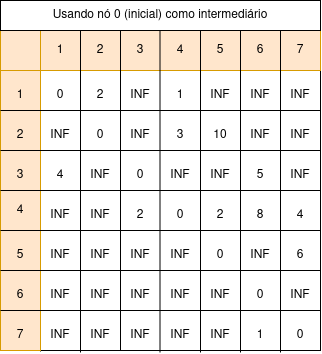

The diagram above was exported from draw.io. Its source (the exported page's mxGraphModel, read from the mxfile embedded in the PNG):
<mxGraphModel dx="884" dy="567" grid="1" gridSize="10" guides="1" tooltips="1" connect="1" arrows="1" fold="1" page="1" pageScale="1" pageWidth="850" pageHeight="1100" math="0" shadow="0">
  <root>
    <mxCell id="0" />
    <mxCell id="1" parent="0" />
    <mxCell id="Y4TKOmFHzQjgCxaDZoTH-1" value="" style="rounded=0;whiteSpace=wrap;html=1;" parent="1" vertex="1">
      <mxGeometry x="240" y="160" width="320" height="320" as="geometry" />
    </mxCell>
    <mxCell id="Y4TKOmFHzQjgCxaDZoTH-7" value="" style="endArrow=none;html=1;rounded=0;entryX=1;entryY=0.5;entryDx=0;entryDy=0;exitX=0;exitY=0.5;exitDx=0;exitDy=0;" parent="1" edge="1">
      <mxGeometry width="50" height="50" relative="1" as="geometry">
        <mxPoint x="240" y="200" as="sourcePoint" />
        <mxPoint x="560" y="200" as="targetPoint" />
      </mxGeometry>
    </mxCell>
    <mxCell id="Y4TKOmFHzQjgCxaDZoTH-11" value="" style="endArrow=none;html=1;rounded=0;exitX=0.125;exitY=1.003;exitDx=0;exitDy=0;exitPerimeter=0;entryX=0.125;entryY=-0.003;entryDx=0;entryDy=0;entryPerimeter=0;" parent="1" source="Y4TKOmFHzQjgCxaDZoTH-1" target="Y4TKOmFHzQjgCxaDZoTH-1" edge="1">
      <mxGeometry width="50" height="50" relative="1" as="geometry">
        <mxPoint x="400" y="350" as="sourcePoint" />
        <mxPoint x="450" y="300" as="targetPoint" />
      </mxGeometry>
    </mxCell>
    <mxCell id="Y4TKOmFHzQjgCxaDZoTH-18" value="" style="rounded=0;whiteSpace=wrap;html=1;fillColor=#ffe6cc;strokeColor=#d79b00;" parent="1" vertex="1">
      <mxGeometry x="280" y="160" width="280" height="40" as="geometry" />
    </mxCell>
    <mxCell id="Y4TKOmFHzQjgCxaDZoTH-19" value="" style="rounded=0;whiteSpace=wrap;html=1;fillColor=#ffe6cc;strokeColor=#d79b00;" parent="1" vertex="1">
      <mxGeometry x="240" y="200" width="40" height="280" as="geometry" />
    </mxCell>
    <mxCell id="Y4TKOmFHzQjgCxaDZoTH-20" value="" style="whiteSpace=wrap;html=1;aspect=fixed;fillColor=#ffe6cc;strokeColor=#d79b00;" parent="1" vertex="1">
      <mxGeometry x="240" y="160" width="40" height="40" as="geometry" />
    </mxCell>
    <mxCell id="Y4TKOmFHzQjgCxaDZoTH-12" value="" style="endArrow=none;html=1;rounded=0;exitX=0.125;exitY=1.003;exitDx=0;exitDy=0;exitPerimeter=0;entryX=0.125;entryY=-0.003;entryDx=0;entryDy=0;entryPerimeter=0;textShadow=0;" parent="1" edge="1">
      <mxGeometry width="50" height="50" relative="1" as="geometry">
        <mxPoint x="320" y="482" as="sourcePoint" />
        <mxPoint x="320" y="160" as="targetPoint" />
      </mxGeometry>
    </mxCell>
    <mxCell id="Y4TKOmFHzQjgCxaDZoTH-13" value="" style="endArrow=none;html=1;rounded=0;exitX=0.125;exitY=1.003;exitDx=0;exitDy=0;exitPerimeter=0;entryX=0.125;entryY=-0.003;entryDx=0;entryDy=0;entryPerimeter=0;" parent="1" edge="1">
      <mxGeometry width="50" height="50" relative="1" as="geometry">
        <mxPoint x="360" y="480" as="sourcePoint" />
        <mxPoint x="360" y="158" as="targetPoint" />
      </mxGeometry>
    </mxCell>
    <mxCell id="Y4TKOmFHzQjgCxaDZoTH-14" value="" style="endArrow=none;html=1;rounded=0;exitX=0.125;exitY=1.003;exitDx=0;exitDy=0;exitPerimeter=0;entryX=0.125;entryY=-0.003;entryDx=0;entryDy=0;entryPerimeter=0;" parent="1" edge="1">
      <mxGeometry width="50" height="50" relative="1" as="geometry">
        <mxPoint x="399.5" y="482" as="sourcePoint" />
        <mxPoint x="399.5" y="160" as="targetPoint" />
      </mxGeometry>
    </mxCell>
    <mxCell id="Y4TKOmFHzQjgCxaDZoTH-15" value="" style="endArrow=none;html=1;rounded=0;exitX=0.125;exitY=1.003;exitDx=0;exitDy=0;exitPerimeter=0;entryX=0.125;entryY=-0.003;entryDx=0;entryDy=0;entryPerimeter=0;" parent="1" edge="1">
      <mxGeometry width="50" height="50" relative="1" as="geometry">
        <mxPoint x="440" y="482" as="sourcePoint" />
        <mxPoint x="440" y="160" as="targetPoint" />
      </mxGeometry>
    </mxCell>
    <mxCell id="Y4TKOmFHzQjgCxaDZoTH-16" value="" style="endArrow=none;html=1;rounded=0;exitX=0.125;exitY=1.003;exitDx=0;exitDy=0;exitPerimeter=0;entryX=0.125;entryY=-0.003;entryDx=0;entryDy=0;entryPerimeter=0;" parent="1" edge="1">
      <mxGeometry width="50" height="50" relative="1" as="geometry">
        <mxPoint x="480" y="482" as="sourcePoint" />
        <mxPoint x="480" y="160" as="targetPoint" />
      </mxGeometry>
    </mxCell>
    <mxCell id="Y4TKOmFHzQjgCxaDZoTH-17" value="" style="endArrow=none;html=1;rounded=0;exitX=0.125;exitY=1.003;exitDx=0;exitDy=0;exitPerimeter=0;entryX=0.125;entryY=-0.003;entryDx=0;entryDy=0;entryPerimeter=0;" parent="1" edge="1">
      <mxGeometry width="50" height="50" relative="1" as="geometry">
        <mxPoint x="520" y="482" as="sourcePoint" />
        <mxPoint x="520" y="160" as="targetPoint" />
      </mxGeometry>
    </mxCell>
    <mxCell id="Y4TKOmFHzQjgCxaDZoTH-6" value="" style="endArrow=none;html=1;rounded=0;entryX=1;entryY=0.5;entryDx=0;entryDy=0;exitX=0;exitY=0.5;exitDx=0;exitDy=0;" parent="1" edge="1">
      <mxGeometry width="50" height="50" relative="1" as="geometry">
        <mxPoint x="240" y="240" as="sourcePoint" />
        <mxPoint x="560" y="240" as="targetPoint" />
      </mxGeometry>
    </mxCell>
    <mxCell id="Y4TKOmFHzQjgCxaDZoTH-5" value="" style="endArrow=none;html=1;rounded=0;entryX=1;entryY=0.5;entryDx=0;entryDy=0;exitX=0;exitY=0.5;exitDx=0;exitDy=0;" parent="1" edge="1">
      <mxGeometry width="50" height="50" relative="1" as="geometry">
        <mxPoint x="240" y="280" as="sourcePoint" />
        <mxPoint x="560" y="280" as="targetPoint" />
      </mxGeometry>
    </mxCell>
    <mxCell id="Y4TKOmFHzQjgCxaDZoTH-2" value="" style="endArrow=none;html=1;rounded=0;entryX=1;entryY=0.5;entryDx=0;entryDy=0;exitX=0;exitY=0.5;exitDx=0;exitDy=0;" parent="1" source="Y4TKOmFHzQjgCxaDZoTH-1" target="Y4TKOmFHzQjgCxaDZoTH-1" edge="1">
      <mxGeometry width="50" height="50" relative="1" as="geometry">
        <mxPoint x="390" y="360" as="sourcePoint" />
        <mxPoint x="440" y="310" as="targetPoint" />
      </mxGeometry>
    </mxCell>
    <mxCell id="Y4TKOmFHzQjgCxaDZoTH-8" value="" style="endArrow=none;html=1;rounded=0;entryX=1;entryY=0.5;entryDx=0;entryDy=0;exitX=0;exitY=0.5;exitDx=0;exitDy=0;" parent="1" edge="1">
      <mxGeometry width="50" height="50" relative="1" as="geometry">
        <mxPoint x="240" y="360" as="sourcePoint" />
        <mxPoint x="560" y="360" as="targetPoint" />
      </mxGeometry>
    </mxCell>
    <mxCell id="Y4TKOmFHzQjgCxaDZoTH-9" value="" style="endArrow=none;html=1;rounded=0;entryX=1;entryY=0.5;entryDx=0;entryDy=0;exitX=0;exitY=0.5;exitDx=0;exitDy=0;" parent="1" edge="1">
      <mxGeometry width="50" height="50" relative="1" as="geometry">
        <mxPoint x="240" y="400" as="sourcePoint" />
        <mxPoint x="560" y="400" as="targetPoint" />
      </mxGeometry>
    </mxCell>
    <mxCell id="Y4TKOmFHzQjgCxaDZoTH-10" value="" style="endArrow=none;html=1;rounded=0;entryX=1;entryY=0.5;entryDx=0;entryDy=0;exitX=0;exitY=0.5;exitDx=0;exitDy=0;" parent="1" edge="1">
      <mxGeometry width="50" height="50" relative="1" as="geometry">
        <mxPoint x="240" y="440" as="sourcePoint" />
        <mxPoint x="560" y="440" as="targetPoint" />
      </mxGeometry>
    </mxCell>
    <mxCell id="Y4TKOmFHzQjgCxaDZoTH-21" value="1" style="text;html=1;align=center;verticalAlign=middle;whiteSpace=wrap;rounded=0;" parent="1" vertex="1">
      <mxGeometry x="280" y="165" width="40" height="30" as="geometry" />
    </mxCell>
    <mxCell id="Y4TKOmFHzQjgCxaDZoTH-22" value="2" style="text;html=1;align=center;verticalAlign=middle;whiteSpace=wrap;rounded=0;" parent="1" vertex="1">
      <mxGeometry x="320" y="165" width="40" height="30" as="geometry" />
    </mxCell>
    <mxCell id="Y4TKOmFHzQjgCxaDZoTH-23" value="3" style="text;html=1;align=center;verticalAlign=middle;whiteSpace=wrap;rounded=0;" parent="1" vertex="1">
      <mxGeometry x="360" y="165" width="40" height="30" as="geometry" />
    </mxCell>
    <mxCell id="Y4TKOmFHzQjgCxaDZoTH-24" value="4" style="text;html=1;align=center;verticalAlign=middle;whiteSpace=wrap;rounded=0;" parent="1" vertex="1">
      <mxGeometry x="400" y="165" width="40" height="30" as="geometry" />
    </mxCell>
    <mxCell id="Y4TKOmFHzQjgCxaDZoTH-25" value="5" style="text;html=1;align=center;verticalAlign=middle;whiteSpace=wrap;rounded=0;" parent="1" vertex="1">
      <mxGeometry x="440" y="165" width="40" height="30" as="geometry" />
    </mxCell>
    <mxCell id="Y4TKOmFHzQjgCxaDZoTH-26" value="6" style="text;html=1;align=center;verticalAlign=middle;whiteSpace=wrap;rounded=0;" parent="1" vertex="1">
      <mxGeometry x="480" y="165" width="40" height="30" as="geometry" />
    </mxCell>
    <mxCell id="Y4TKOmFHzQjgCxaDZoTH-27" value="7" style="text;html=1;align=center;verticalAlign=middle;whiteSpace=wrap;rounded=0;" parent="1" vertex="1">
      <mxGeometry x="520" y="165" width="40" height="30" as="geometry" />
    </mxCell>
    <mxCell id="Y4TKOmFHzQjgCxaDZoTH-28" value="1" style="text;html=1;align=center;verticalAlign=middle;whiteSpace=wrap;rounded=0;" parent="1" vertex="1">
      <mxGeometry x="240" y="210" width="40" height="30" as="geometry" />
    </mxCell>
    <mxCell id="Y4TKOmFHzQjgCxaDZoTH-29" value="2" style="text;html=1;align=center;verticalAlign=middle;whiteSpace=wrap;rounded=0;" parent="1" vertex="1">
      <mxGeometry x="240" y="250" width="40" height="30" as="geometry" />
    </mxCell>
    <mxCell id="Y4TKOmFHzQjgCxaDZoTH-30" value="3" style="text;html=1;align=center;verticalAlign=middle;whiteSpace=wrap;rounded=0;" parent="1" vertex="1">
      <mxGeometry x="240" y="290" width="40" height="30" as="geometry" />
    </mxCell>
    <mxCell id="Y4TKOmFHzQjgCxaDZoTH-31" value="4" style="text;html=1;align=center;verticalAlign=middle;whiteSpace=wrap;rounded=0;" parent="1" vertex="1">
      <mxGeometry x="240" y="325" width="40" height="30" as="geometry" />
    </mxCell>
    <mxCell id="Y4TKOmFHzQjgCxaDZoTH-32" value="5" style="text;html=1;align=center;verticalAlign=middle;whiteSpace=wrap;rounded=0;" parent="1" vertex="1">
      <mxGeometry x="240" y="370" width="40" height="30" as="geometry" />
    </mxCell>
    <mxCell id="Y4TKOmFHzQjgCxaDZoTH-33" value="6" style="text;html=1;align=center;verticalAlign=middle;whiteSpace=wrap;rounded=0;" parent="1" vertex="1">
      <mxGeometry x="240" y="410" width="40" height="30" as="geometry" />
    </mxCell>
    <mxCell id="Y4TKOmFHzQjgCxaDZoTH-34" value="7" style="text;html=1;align=center;verticalAlign=middle;whiteSpace=wrap;rounded=0;" parent="1" vertex="1">
      <mxGeometry x="240" y="450" width="40" height="30" as="geometry" />
    </mxCell>
    <mxCell id="Y4TKOmFHzQjgCxaDZoTH-36" value="0" style="text;html=1;align=center;verticalAlign=middle;whiteSpace=wrap;rounded=0;" parent="1" vertex="1">
      <mxGeometry x="280" y="210" width="40" height="30" as="geometry" />
    </mxCell>
    <mxCell id="Y4TKOmFHzQjgCxaDZoTH-37" value="0" style="text;html=1;align=center;verticalAlign=middle;whiteSpace=wrap;rounded=0;" parent="1" vertex="1">
      <mxGeometry x="320" y="250" width="40" height="30" as="geometry" />
    </mxCell>
    <mxCell id="Y4TKOmFHzQjgCxaDZoTH-38" value="0" style="text;html=1;align=center;verticalAlign=middle;whiteSpace=wrap;rounded=0;" parent="1" vertex="1">
      <mxGeometry x="360" y="290" width="40" height="30" as="geometry" />
    </mxCell>
    <mxCell id="Y4TKOmFHzQjgCxaDZoTH-39" value="0" style="text;html=1;align=center;verticalAlign=middle;whiteSpace=wrap;rounded=0;" parent="1" vertex="1">
      <mxGeometry x="400" y="330" width="40" height="30" as="geometry" />
    </mxCell>
    <mxCell id="Y4TKOmFHzQjgCxaDZoTH-40" value="0" style="text;html=1;align=center;verticalAlign=middle;whiteSpace=wrap;rounded=0;" parent="1" vertex="1">
      <mxGeometry x="440" y="370" width="40" height="30" as="geometry" />
    </mxCell>
    <mxCell id="Y4TKOmFHzQjgCxaDZoTH-41" value="0" style="text;html=1;align=center;verticalAlign=middle;whiteSpace=wrap;rounded=0;" parent="1" vertex="1">
      <mxGeometry x="480" y="410" width="40" height="30" as="geometry" />
    </mxCell>
    <mxCell id="Y4TKOmFHzQjgCxaDZoTH-42" value="0" style="text;html=1;align=center;verticalAlign=middle;whiteSpace=wrap;rounded=0;" parent="1" vertex="1">
      <mxGeometry x="520" y="450" width="40" height="30" as="geometry" />
    </mxCell>
    <mxCell id="Y4TKOmFHzQjgCxaDZoTH-44" value="2" style="text;html=1;align=center;verticalAlign=middle;whiteSpace=wrap;rounded=0;" parent="1" vertex="1">
      <mxGeometry x="320" y="210" width="40" height="30" as="geometry" />
    </mxCell>
    <mxCell id="Y4TKOmFHzQjgCxaDZoTH-45" value="1" style="text;html=1;align=center;verticalAlign=middle;whiteSpace=wrap;rounded=0;" parent="1" vertex="1">
      <mxGeometry x="400" y="210" width="40" height="30" as="geometry" />
    </mxCell>
    <mxCell id="Y4TKOmFHzQjgCxaDZoTH-46" value="INF" style="text;html=1;align=center;verticalAlign=middle;whiteSpace=wrap;rounded=0;" parent="1" vertex="1">
      <mxGeometry x="360" y="210" width="40" height="30" as="geometry" />
    </mxCell>
    <mxCell id="Y4TKOmFHzQjgCxaDZoTH-47" value="INF" style="text;html=1;align=center;verticalAlign=middle;whiteSpace=wrap;rounded=0;" parent="1" vertex="1">
      <mxGeometry x="440" y="210" width="40" height="30" as="geometry" />
    </mxCell>
    <mxCell id="Y4TKOmFHzQjgCxaDZoTH-48" value="INF" style="text;html=1;align=center;verticalAlign=middle;whiteSpace=wrap;rounded=0;" parent="1" vertex="1">
      <mxGeometry x="480" y="210" width="40" height="30" as="geometry" />
    </mxCell>
    <mxCell id="Y4TKOmFHzQjgCxaDZoTH-49" value="INF" style="text;html=1;align=center;verticalAlign=middle;whiteSpace=wrap;rounded=0;" parent="1" vertex="1">
      <mxGeometry x="520" y="210" width="40" height="30" as="geometry" />
    </mxCell>
    <mxCell id="Y4TKOmFHzQjgCxaDZoTH-50" value="3" style="text;html=1;align=center;verticalAlign=middle;whiteSpace=wrap;rounded=0;" parent="1" vertex="1">
      <mxGeometry x="400" y="250" width="40" height="30" as="geometry" />
    </mxCell>
    <mxCell id="Y4TKOmFHzQjgCxaDZoTH-51" value="10" style="text;html=1;align=center;verticalAlign=middle;whiteSpace=wrap;rounded=0;" parent="1" vertex="1">
      <mxGeometry x="440" y="250" width="40" height="30" as="geometry" />
    </mxCell>
    <mxCell id="Y4TKOmFHzQjgCxaDZoTH-52" value="INF" style="text;html=1;align=center;verticalAlign=middle;whiteSpace=wrap;rounded=0;" parent="1" vertex="1">
      <mxGeometry x="280" y="250" width="40" height="30" as="geometry" />
    </mxCell>
    <mxCell id="Y4TKOmFHzQjgCxaDZoTH-53" value="INF" style="text;html=1;align=center;verticalAlign=middle;whiteSpace=wrap;rounded=0;" parent="1" vertex="1">
      <mxGeometry x="360" y="250" width="40" height="30" as="geometry" />
    </mxCell>
    <mxCell id="Y4TKOmFHzQjgCxaDZoTH-54" value="INF" style="text;html=1;align=center;verticalAlign=middle;whiteSpace=wrap;rounded=0;" parent="1" vertex="1">
      <mxGeometry x="480" y="250" width="40" height="30" as="geometry" />
    </mxCell>
    <mxCell id="Y4TKOmFHzQjgCxaDZoTH-55" value="INF" style="text;html=1;align=center;verticalAlign=middle;whiteSpace=wrap;rounded=0;" parent="1" vertex="1">
      <mxGeometry x="520" y="250" width="40" height="30" as="geometry" />
    </mxCell>
    <mxCell id="Y4TKOmFHzQjgCxaDZoTH-56" value="4" style="text;html=1;align=center;verticalAlign=middle;whiteSpace=wrap;rounded=0;" parent="1" vertex="1">
      <mxGeometry x="280" y="290" width="40" height="30" as="geometry" />
    </mxCell>
    <mxCell id="Y4TKOmFHzQjgCxaDZoTH-57" value="5" style="text;html=1;align=center;verticalAlign=middle;whiteSpace=wrap;rounded=0;" parent="1" vertex="1">
      <mxGeometry x="480" y="290" width="40" height="30" as="geometry" />
    </mxCell>
    <mxCell id="Y4TKOmFHzQjgCxaDZoTH-58" value="INF" style="text;html=1;align=center;verticalAlign=middle;whiteSpace=wrap;rounded=0;" parent="1" vertex="1">
      <mxGeometry x="320" y="290" width="40" height="30" as="geometry" />
    </mxCell>
    <mxCell id="Y4TKOmFHzQjgCxaDZoTH-59" value="INF" style="text;html=1;align=center;verticalAlign=middle;whiteSpace=wrap;rounded=0;" parent="1" vertex="1">
      <mxGeometry x="400" y="290" width="40" height="30" as="geometry" />
    </mxCell>
    <mxCell id="Y4TKOmFHzQjgCxaDZoTH-60" value="INF" style="text;html=1;align=center;verticalAlign=middle;whiteSpace=wrap;rounded=0;" parent="1" vertex="1">
      <mxGeometry x="440" y="290" width="40" height="30" as="geometry" />
    </mxCell>
    <mxCell id="Y4TKOmFHzQjgCxaDZoTH-61" value="INF" style="text;html=1;align=center;verticalAlign=middle;whiteSpace=wrap;rounded=0;" parent="1" vertex="1">
      <mxGeometry x="520" y="290" width="40" height="30" as="geometry" />
    </mxCell>
    <mxCell id="Y4TKOmFHzQjgCxaDZoTH-62" value="2" style="text;html=1;align=center;verticalAlign=middle;whiteSpace=wrap;rounded=0;" parent="1" vertex="1">
      <mxGeometry x="360" y="330" width="40" height="30" as="geometry" />
    </mxCell>
    <mxCell id="Y4TKOmFHzQjgCxaDZoTH-63" value="2" style="text;html=1;align=center;verticalAlign=middle;whiteSpace=wrap;rounded=0;" parent="1" vertex="1">
      <mxGeometry x="440" y="330" width="40" height="30" as="geometry" />
    </mxCell>
    <mxCell id="Y4TKOmFHzQjgCxaDZoTH-64" value="8" style="text;html=1;align=center;verticalAlign=middle;whiteSpace=wrap;rounded=0;" parent="1" vertex="1">
      <mxGeometry x="480" y="330" width="40" height="30" as="geometry" />
    </mxCell>
    <mxCell id="Y4TKOmFHzQjgCxaDZoTH-65" value="4" style="text;html=1;align=center;verticalAlign=middle;whiteSpace=wrap;rounded=0;" parent="1" vertex="1">
      <mxGeometry x="520" y="330" width="40" height="30" as="geometry" />
    </mxCell>
    <mxCell id="Y4TKOmFHzQjgCxaDZoTH-66" value="INF" style="text;html=1;align=center;verticalAlign=middle;whiteSpace=wrap;rounded=0;" parent="1" vertex="1">
      <mxGeometry x="280" y="330" width="40" height="30" as="geometry" />
    </mxCell>
    <mxCell id="Y4TKOmFHzQjgCxaDZoTH-67" value="INF" style="text;html=1;align=center;verticalAlign=middle;whiteSpace=wrap;rounded=0;" parent="1" vertex="1">
      <mxGeometry x="320" y="330" width="40" height="30" as="geometry" />
    </mxCell>
    <mxCell id="Y4TKOmFHzQjgCxaDZoTH-68" value="6" style="text;html=1;align=center;verticalAlign=middle;whiteSpace=wrap;rounded=0;" parent="1" vertex="1">
      <mxGeometry x="520" y="370" width="40" height="30" as="geometry" />
    </mxCell>
    <mxCell id="Y4TKOmFHzQjgCxaDZoTH-69" value="INF" style="text;html=1;align=center;verticalAlign=middle;whiteSpace=wrap;rounded=0;" parent="1" vertex="1">
      <mxGeometry x="280" y="370" width="40" height="30" as="geometry" />
    </mxCell>
    <mxCell id="Y4TKOmFHzQjgCxaDZoTH-70" value="INF" style="text;html=1;align=center;verticalAlign=middle;whiteSpace=wrap;rounded=0;" parent="1" vertex="1">
      <mxGeometry x="320" y="370" width="40" height="30" as="geometry" />
    </mxCell>
    <mxCell id="Y4TKOmFHzQjgCxaDZoTH-71" value="INF" style="text;html=1;align=center;verticalAlign=middle;whiteSpace=wrap;rounded=0;" parent="1" vertex="1">
      <mxGeometry x="360" y="370" width="40" height="30" as="geometry" />
    </mxCell>
    <mxCell id="Y4TKOmFHzQjgCxaDZoTH-72" value="INF" style="text;html=1;align=center;verticalAlign=middle;whiteSpace=wrap;rounded=0;" parent="1" vertex="1">
      <mxGeometry x="400" y="370" width="40" height="30" as="geometry" />
    </mxCell>
    <mxCell id="Y4TKOmFHzQjgCxaDZoTH-73" value="INF" style="text;html=1;align=center;verticalAlign=middle;whiteSpace=wrap;rounded=0;" parent="1" vertex="1">
      <mxGeometry x="480" y="370" width="40" height="30" as="geometry" />
    </mxCell>
    <mxCell id="Y4TKOmFHzQjgCxaDZoTH-74" value="INF" style="text;html=1;align=center;verticalAlign=middle;whiteSpace=wrap;rounded=0;" parent="1" vertex="1">
      <mxGeometry x="520" y="410" width="40" height="30" as="geometry" />
    </mxCell>
    <mxCell id="Y4TKOmFHzQjgCxaDZoTH-75" value="INF" style="text;html=1;align=center;verticalAlign=middle;whiteSpace=wrap;rounded=0;" parent="1" vertex="1">
      <mxGeometry x="440" y="410" width="40" height="30" as="geometry" />
    </mxCell>
    <mxCell id="Y4TKOmFHzQjgCxaDZoTH-76" value="INF" style="text;html=1;align=center;verticalAlign=middle;whiteSpace=wrap;rounded=0;" parent="1" vertex="1">
      <mxGeometry x="400" y="410" width="40" height="30" as="geometry" />
    </mxCell>
    <mxCell id="Y4TKOmFHzQjgCxaDZoTH-77" value="INF" style="text;html=1;align=center;verticalAlign=middle;whiteSpace=wrap;rounded=0;" parent="1" vertex="1">
      <mxGeometry x="360" y="410" width="40" height="30" as="geometry" />
    </mxCell>
    <mxCell id="Y4TKOmFHzQjgCxaDZoTH-78" value="INF" style="text;html=1;align=center;verticalAlign=middle;whiteSpace=wrap;rounded=0;" parent="1" vertex="1">
      <mxGeometry x="320" y="410" width="40" height="30" as="geometry" />
    </mxCell>
    <mxCell id="Y4TKOmFHzQjgCxaDZoTH-79" value="INF" style="text;html=1;align=center;verticalAlign=middle;whiteSpace=wrap;rounded=0;" parent="1" vertex="1">
      <mxGeometry x="280" y="410" width="40" height="30" as="geometry" />
    </mxCell>
    <mxCell id="Y4TKOmFHzQjgCxaDZoTH-80" value="INF" style="text;html=1;align=center;verticalAlign=middle;whiteSpace=wrap;rounded=0;" parent="1" vertex="1">
      <mxGeometry x="280" y="450" width="40" height="30" as="geometry" />
    </mxCell>
    <mxCell id="Y4TKOmFHzQjgCxaDZoTH-81" value="INF" style="text;html=1;align=center;verticalAlign=middle;whiteSpace=wrap;rounded=0;" parent="1" vertex="1">
      <mxGeometry x="320" y="450" width="40" height="30" as="geometry" />
    </mxCell>
    <mxCell id="Y4TKOmFHzQjgCxaDZoTH-82" value="INF" style="text;html=1;align=center;verticalAlign=middle;whiteSpace=wrap;rounded=0;" parent="1" vertex="1">
      <mxGeometry x="360" y="450" width="40" height="30" as="geometry" />
    </mxCell>
    <mxCell id="Y4TKOmFHzQjgCxaDZoTH-83" value="INF" style="text;html=1;align=center;verticalAlign=middle;whiteSpace=wrap;rounded=0;" parent="1" vertex="1">
      <mxGeometry x="400" y="450" width="40" height="30" as="geometry" />
    </mxCell>
    <mxCell id="Y4TKOmFHzQjgCxaDZoTH-84" value="INF" style="text;html=1;align=center;verticalAlign=middle;whiteSpace=wrap;rounded=0;" parent="1" vertex="1">
      <mxGeometry x="440" y="450" width="40" height="30" as="geometry" />
    </mxCell>
    <mxCell id="Y4TKOmFHzQjgCxaDZoTH-85" value="1" style="text;html=1;align=center;verticalAlign=middle;whiteSpace=wrap;rounded=0;" parent="1" vertex="1">
      <mxGeometry x="480" y="450" width="40" height="30" as="geometry" />
    </mxCell>
    <mxCell id="fbDp2g9RVwV3HFeb8xus-1" value="" style="rounded=0;whiteSpace=wrap;html=1;" vertex="1" parent="1">
      <mxGeometry x="240" y="130" width="320" height="30" as="geometry" />
    </mxCell>
    <mxCell id="fbDp2g9RVwV3HFeb8xus-2" value="Usando nó 0 (inicial) como intermediário" style="text;html=1;align=center;verticalAlign=middle;whiteSpace=wrap;rounded=0;" vertex="1" parent="1">
      <mxGeometry x="240" y="130" width="320" height="30" as="geometry" />
    </mxCell>
  </root>
</mxGraphModel>